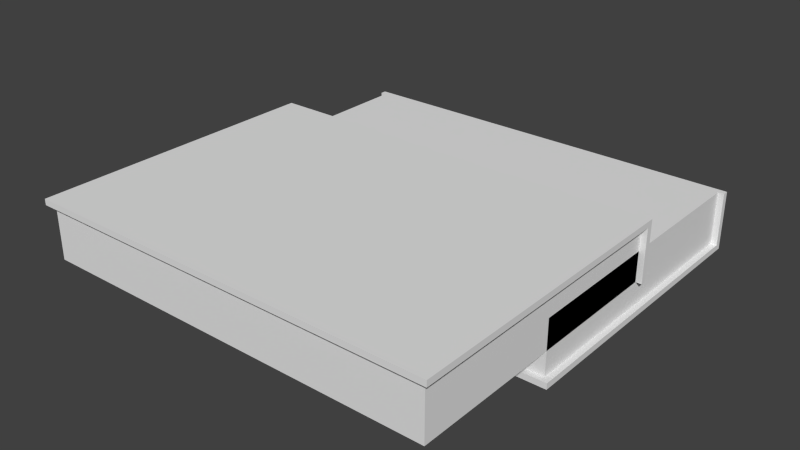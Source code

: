 # Source: Book_-_Less_Vertices.blend  (saved by Blender 2.74.0; exported with 4.5.12 LTS)
import bpy
from mathutils import Matrix  # noqa: F401  (used for matrix-valued properties, if any)

bpy.ops.wm.read_factory_settings(use_empty=True)
scene = bpy.context.scene
scene.name = 'Scene'

# ---- collections
col_collection_1 = bpy.data.collections.new('Collection 1'); scene.collection.children.link(col_collection_1)

# ---- world
world_world = bpy.data.worlds.new('World'); scene.world = world_world
world_world.color = (0.05088, 0.05088, 0.05088)
world_world.use_sun_shadow = False
world_world.sun_shadow_jitter_overblur = 0.0
world_world.cycles.sampling_method = 'MANUAL'
world_world.cycles.sample_map_resolution = 256

# ---- meshes
me_cube_002 = bpy.data.meshes.new('Cube.002')
me_cube_002.from_pydata([(-0.35, -0.25, -0.05), (0.34, -0.24, 0.05), (-0.35, 0.25, -0.05), (-0.35, 0.25, 0.05), (0.35, -0.25, -0.05), (0.35, 0.25, -0.05), (0.35, 0.25, 0.05), (0.34, 0.24, 0.05), (-0.35, 0.24, 0.05), (0.35, 0.24, 0.05), (0.34, 0.24, 0.05), (-0.35, -0.25, -0.04), (-0.35, 0.25, -0.04), (0.35, 0.25, -0.04), (0.35, -0.25, -0.04), (0.34, -0.25, -0.04), (-0.34, -0.25, -0.04), (0.35, 0.24, -0.04), (-0.35, 0.24, -0.04), (-0.34, -0.25, -0.04), (-0.34, 0.24, 0.05), (-0.34, 0.24, -0.04), (-0.34, -0.24, 0.05), (0.34, -0.24, -0.04), (-0.34, -0.24, -0.04), (0.34, -0.25, -0.04), (0.34, 0.24, -0.04)], [], [(0, 18, 2), (15, 16, 0), (4, 0, 2), (6, 3, 10), (1, 10, 20), (11, 19, 21), (9, 17, 13), (15, 23, 24), (22, 24, 23), (17, 26, 25), (5, 17, 4), (3, 12, 18), (22, 20, 21), (18, 21, 20), (10, 1, 23), (9, 7, 26), (6, 13, 12), (18, 0, 11), (18, 12, 2), (4, 14, 15), (15, 0, 4), (0, 16, 11), (5, 4, 2), (10, 9, 6), (3, 8, 10), (22, 1, 20), (18, 11, 21), (6, 9, 13), (16, 15, 24), (1, 22, 23), (14, 17, 25), (17, 5, 13), (17, 14, 4), (8, 3, 18), (24, 22, 21), (8, 18, 20), (26, 10, 23), (17, 9, 26), (12, 3, 6), (5, 2, 12), (12, 13, 5)])
_uv = me_cube_002.uv_layers.new(name='UVMap')
_uv.uv.foreach_set('vector', [0.5, 1.0, 0.4917, 0.5847, 0.5, 0.5763, 0.9833, 0.008475, 0.9833, 0.5847, 0.975, 0.5932, 0.4167, 0.0, 0.4167, 0.5932, 1.242e-07, 0.5932, 0.9833, 0.5932, 0.9833, 0.0, 0.9917, 0.5847, 0.4167, 5.051e-08, 0.8167, 0.0, 0.8167, 0.5763, 0.7333, 0.5763, 0.7417, 0.5763, 0.7417, 0.9915, 0.5, 0.9915, 0.575, 0.9915, 0.575, 1.0, 0.9917, 0.0, 1.0, 0.0, 1.0, 0.5763, 0.975, 0.5763, 0.9, 0.5763, 0.9, 0.0, 0.75, 0.9915, 0.7417, 0.9915, 0.7417, 0.5763, 0.5833, 1.0, 0.575, 0.9915, 0.5833, 0.5763, 0.4167, 0.5763, 0.4917, 0.5763, 0.4917, 0.5847, 0.5833, 0.9831, 0.5833, 0.5763, 0.6583, 0.5763, 0.01667, 0.6695, 0.008333, 0.6695, 0.008333, 0.5932, 0.6583, 0.9831, 0.6583, 0.5763, 0.7333, 0.5763, 0.0, 0.5932, 0.008333, 0.5932, 0.008333, 0.6695, 0.8167, 0.0, 0.8917, 0.0, 0.8917, 0.5932, 0.4917, 0.5847, 0.5, 1.0, 0.4917, 1.0, 0.4917, 0.5847, 0.4917, 0.5763, 0.5, 0.5763, 0.975, 0.0, 0.9833, 0.0, 0.9833, 0.008475, 0.9833, 0.008475, 0.975, 0.5932, 0.975, 0.0, 0.975, 0.5932, 0.9833, 0.5847, 0.9833, 0.5932, 0.0, 5.051e-08, 0.4167, 0.0, 1.242e-07, 0.5932, 0.9917, 0.5847, 0.9917, 0.5932, 0.9833, 0.5932, 0.9833, 0.0, 0.9917, 0.0, 0.9917, 0.5847, 0.4167, 0.5763, 0.4167, 5.051e-08, 0.8167, 0.5763, 0.7333, 0.9915, 0.7333, 0.5763, 0.7417, 0.9915, 0.5, 1.0, 0.5, 0.9915, 0.575, 1.0, 0.9917, 0.5763, 0.9917, 0.0, 1.0, 0.5763, 0.975, 0.0, 0.975, 0.5763, 0.9, 0.0, 0.75, 0.5763, 0.75, 0.9915, 0.7417, 0.5763, 0.575, 0.9915, 0.5833, 1.0, 0.575, 1.0, 0.575, 0.9915, 0.575, 0.5763, 0.5833, 0.5763, 0.4167, 0.5847, 0.4167, 0.5763, 0.4917, 0.5847, 0.6583, 0.9831, 0.5833, 0.9831, 0.6583, 0.5763, 0.01667, 0.5932, 0.01667, 0.6695, 0.008333, 0.5932, 0.7333, 0.9831, 0.6583, 0.9831, 0.7333, 0.5763, 0.0, 0.6695, 0.0, 0.5932, 0.008333, 0.6695, 0.8917, 0.5932, 0.8167, 0.5932, 0.8167, 0.0, 0.9, 0.0, 0.9, 0.5932, 0.8917, 0.5932, 0.8917, 0.5932, 0.8917, 0.0, 0.9, 0.0])
me_cube_002.use_remesh_preserve_volume = False
me_cube_002.use_remesh_preserve_attributes = False
me_cube_002.use_mirror_vertex_groups = False
me_cube_002.update()
me_cube_003 = bpy.data.meshes.new('Cube.003')
me_cube_003.from_pydata([(0.35, -0.5002, 0.1), (-0.34, -0.4903, 1.49e-08), (0.35, -0.00025, 0.1), (0.35, -0.00025, -2.98e-08), (-0.35, -0.5002, 0.1), (-0.35, -0.00025, 0.1), (-0.35, -0.00025, -2.98e-08), (-0.34, -0.01025, -2.98e-08), (0.35, -0.01025, -2.98e-08), (0.35, -0.01025, 0.1), (-0.35, -0.01025, -2.98e-08), (-0.35, -0.01025, 0.1), (-0.34, -0.01025, -2.98e-08), (0.35, -0.5002, 0.09), (-0.35, -0.5002, 0.09), (-0.34, -0.5002, 0.09), (0.34, -0.5002, 0.09), (-0.35, -0.01025, 0.09), (0.35, -0.01025, 0.09), (0.34, -0.5002, 0.09), (0.34, -0.01025, -2.98e-08), (0.34, -0.01025, 0.09), (0.34, -0.4902, 1.49e-08), (-0.34, -0.4903, 0.09), (0.34, -0.4902, 0.09), (-0.34, -0.5002, 0.09), (-0.34, -0.01025, 0.09)], [], [(3, 2, 18), (14, 4, 11), (6, 3, 12), (15, 16, 0), (22, 1, 12), (5, 6, 17), (18, 9, 0), (13, 19, 21), (15, 23, 24), (2, 3, 6), (22, 24, 23), (14, 17, 26), (22, 20, 21), (18, 21, 20), (12, 1, 23), (10, 7, 26), (5, 11, 9), (18, 8, 3), (2, 9, 18), (17, 14, 11), (12, 10, 6), (3, 8, 12), (4, 14, 15), (15, 0, 4), (0, 16, 13), (20, 22, 12), (17, 11, 5), (6, 10, 17), (13, 18, 0), (18, 13, 21), (16, 15, 24), (5, 2, 6), (1, 22, 23), (25, 14, 26), (24, 22, 21), (8, 18, 20), (26, 12, 23), (17, 10, 26), (4, 0, 9), (9, 2, 5), (9, 11, 4)])
_uv = me_cube_003.uv_layers.new(name='UVMap')
_uv.uv.foreach_set('vector', [0.5, 1.0, 0.4167, 1.0, 0.425, 0.9915, 0.575, 0.5763, 0.5833, 0.5763, 0.5833, 0.9915, 0.9917, 0.0, 0.9917, 0.5932, 0.9833, 0.008475, 0.975, 0.5847, 0.975, 0.008475, 0.9833, 0.0, 0.8167, 2.526e-08, 0.8167, 0.5763, 0.4167, 0.5763, 0.5833, 1.0, 0.5, 1.0, 0.575, 0.9915, 0.425, 0.9915, 0.4167, 0.9915, 0.4167, 0.5763, 0.75, 0.9915, 0.7417, 0.9915, 0.7417, 0.5763, 0.9917, 0.0, 1.0, 0.0, 1.0, 0.5763, 0.8167, 0.0, 0.9, 0.0, 0.9, 0.5932, 0.975, 0.5763, 0.9, 0.5763, 0.9, 0.0, 0.7333, 0.9915, 0.7333, 0.5763, 0.7417, 0.5763, 0.6583, 0.5763, 0.6583, 0.9831, 0.5833, 0.9831, 0.008333, 0.5932, 0.01667, 0.5932, 0.01667, 0.6695, 0.7333, 0.5763, 0.7333, 0.9831, 0.6583, 0.9831, 0.008333, 0.6695, 0.0, 0.6695, 0.0, 0.5932, 0.4167, 0.5932, 0.4083, 0.5932, 0.4083, 0.0, 0.425, 0.9915, 0.5, 0.9915, 0.5, 1.0, 0.4167, 1.0, 0.4167, 0.9915, 0.425, 0.9915, 0.575, 0.9915, 0.575, 0.5763, 0.5833, 0.9915, 0.9833, 0.008475, 0.9833, 0.0, 0.9917, 0.0, 0.9917, 0.5932, 0.9833, 0.5932, 0.9833, 0.008475, 0.9833, 0.5932, 0.975, 0.5932, 0.975, 0.5847, 0.975, 0.5847, 0.9833, 0.0, 0.9833, 0.5932, 0.9833, 0.0, 0.975, 0.008475, 0.975, 0.0, 0.4167, 0.0, 0.8167, 2.526e-08, 0.4167, 0.5763, 0.575, 0.9915, 0.5833, 0.9915, 0.5833, 1.0, 0.5, 1.0, 0.5, 0.9915, 0.575, 0.9915, 0.425, 0.5763, 0.425, 0.9915, 0.4167, 0.5763, 0.75, 0.5763, 0.75, 0.9915, 0.7417, 0.5763, 0.9917, 0.5763, 0.9917, 0.0, 1.0, 0.5763, 0.8167, 0.5932, 0.8167, 0.0, 0.9, 0.5932, 0.975, 0.0, 0.975, 0.5763, 0.9, 0.0, 0.7417, 0.9915, 0.7333, 0.9915, 0.7417, 0.5763, 0.5833, 0.5763, 0.6583, 0.5763, 0.5833, 0.9831, 0.008333, 0.6695, 0.008333, 0.5932, 0.01667, 0.6695, 0.6583, 0.5763, 0.7333, 0.5763, 0.6583, 0.9831, 0.008333, 0.5932, 0.008333, 0.6695, 0.0, 0.5932, 1.987e-07, 0.5932, 0.0, 1.515e-07, 0.4083, 0.0, 0.4083, 0.0, 0.4167, 0.0, 0.4167, 0.5932, 0.4083, 0.0, 0.4083, 0.5932, 1.987e-07, 0.5932])
me_cube_003.use_remesh_preserve_volume = False
me_cube_003.use_remesh_preserve_attributes = False
me_cube_003.use_mirror_vertex_groups = False
me_cube_003.update()

# ---- objects
ob_rightside = bpy.data.objects.new('RightSide', me_cube_002)
ob_leftside = bpy.data.objects.new('LeftSide', me_cube_003)

# ---- transforms, parenting, visibility, modifiers, constraints
ob_rightside.location = (0.0, 0.0, 0.0)
ob_rightside.lineart.crease_threshold = 0.0
ob_leftside.location = (0.0, 0.0, 0.0)
ob_leftside.lineart.crease_threshold = 0.0

# ---- collection membership
col_collection_1.objects.link(ob_rightside)
col_collection_1.objects.link(ob_leftside)

# ---- scene / render settings (as saved in the file)
scene.frame_start = 1; scene.frame_end = 250; scene.frame_set(1)
scene.render.engine = 'BLENDER_EEVEE_NEXT'
scene.render.resolution_percentage = 50
scene.render.dither_intensity = 0.0
scene.cycles.use_denoising = False
scene.cycles.samples = 10
scene.cycles.sampling_pattern = 'TABULATED_SOBOL'
scene.cycles.light_sampling_threshold = 0.0
scene.cycles.use_adaptive_sampling = False
scene.cycles.use_light_tree = False
scene.cycles.blur_glossy = 0.0
scene.cycles.pixel_filter_type = 'GAUSSIAN'
scene.cycles.sample_clamp_indirect = 0.0
scene.view_settings.view_transform = 'Standard'
bpy.context.view_layer.update()

# ---- added for rendering (the .blend has no active camera and no usable light): camera, sun
cam_auto = bpy.data.cameras.new('AutoCamera')
cam_auto.lens = 50.0
cam_auto.sensor_width = 36.0
cam_auto.clip_end = 1000.0
ob_auto_camera = bpy.data.objects.new('AutoCamera', cam_auto)
scene.collection.objects.link(ob_auto_camera)
ob_auto_camera.location = (0.959461, -1.27648, 0.792569)
ob_auto_camera.rotation_euler = (1.09748, -7.21219e-08, 0.694738)
scene.camera = ob_auto_camera
light_auto_sun = bpy.data.lights.new('AutoSun', 'SUN')
light_auto_sun.energy = 3.0
light_auto_sun.angle = 0.0523599
ob_auto_sun = bpy.data.objects.new('AutoSun', light_auto_sun)
scene.collection.objects.link(ob_auto_sun)
ob_auto_sun.rotation_euler = (0.872665, 0.174533, 0.523599)
bpy.context.view_layer.update()
